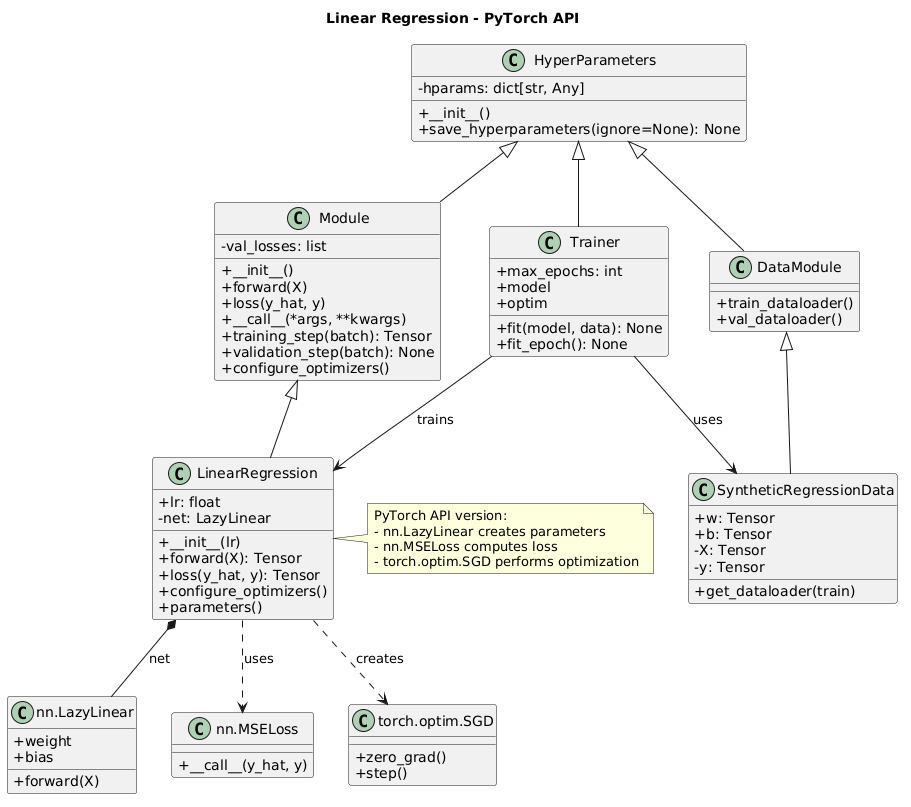

The diagram above was rendered by PlantUML. Its source (embedded in the PNG):
@startuml
title Linear Regression - PyTorch API

skinparam classAttributeIconSize 0

class HyperParameters {
    - hparams: dict[str, Any]
    + __init__()
    + save_hyperparameters(ignore=None): None
}

class Module {
    - val_losses: list
    + __init__()
    + forward(X)
    + loss(y_hat, y)
    + __call__(*args, **kwargs)
    + training_step(batch): Tensor
    + validation_step(batch): None
    + configure_optimizers()
}

class LinearRegression {
    + lr: float
    - net: LazyLinear
    + __init__(lr)
    + forward(X): Tensor
    + loss(y_hat, y): Tensor
    + configure_optimizers()
    + parameters()
}

class "nn.LazyLinear" as LazyLinear {
    + weight
    + bias
    + forward(X)
}

class "nn.MSELoss" as MSELoss {
    + __call__(y_hat, y)
}

class "torch.optim.SGD" as TorchSGD {
    + zero_grad()
    + step()
}

class DataModule {
    + train_dataloader()
    + val_dataloader()
}

class SyntheticRegressionData {
    + w: Tensor
    + b: Tensor
    - X: Tensor
    - y: Tensor
    + get_dataloader(train)
}

class Trainer {
    + max_epochs: int
    + model
    + optim
    + fit(model, data): None
    + fit_epoch(): None
}

HyperParameters <|-- Module
HyperParameters <|-- DataModule
HyperParameters <|-- Trainer

Module <|-- LinearRegression
DataModule <|-- SyntheticRegressionData

LinearRegression *-- LazyLinear : net
LinearRegression ..> MSELoss : uses
LinearRegression ..> TorchSGD : creates

Trainer --> LinearRegression : trains
Trainer --> SyntheticRegressionData : uses

note right of LinearRegression
PyTorch API version:
- nn.LazyLinear creates parameters
- nn.MSELoss computes loss
- torch.optim.SGD performs optimization
end note
@enduml